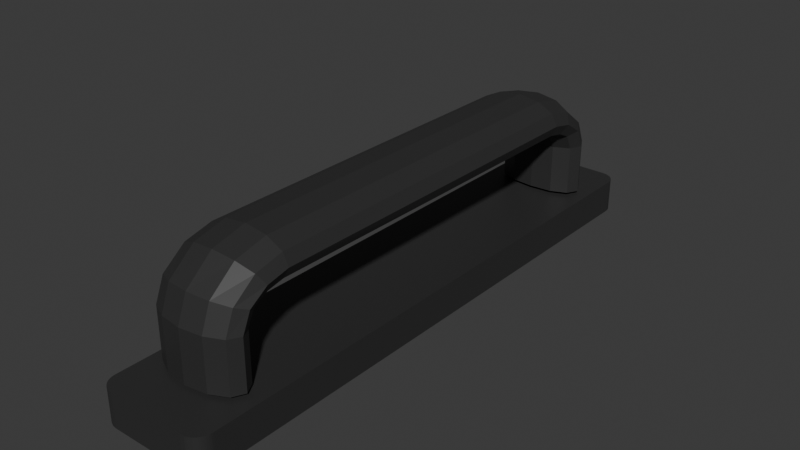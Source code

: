 # Source: handle.blend  (saved by Blender 4.4.32; exported with 4.5.12 LTS)
import bpy
from mathutils import Matrix  # noqa: F401  (used for matrix-valued properties, if any)

bpy.ops.wm.read_factory_settings(use_empty=True)
scene = bpy.context.scene
scene.name = 'Scene'

# ---- collections
col_handle = bpy.data.collections.new('handle'); scene.collection.children.link(col_handle)

# ---- materials (node trees are filled in below, after node groups)
mat_material_001 = bpy.data.materials.new('Material.001')

# ---- material node trees
mat_material_001.use_nodes = True; mat_material_001.node_tree.nodes.clear()
_N = mat_material_001.node_tree.nodes; _L = mat_material_001.node_tree.links
n0 = _N.new('ShaderNodeBsdfPrincipled'); n0.name = 'Principled BSDF'; n0.location = (10, 300)
n0.inputs[0].default_value = (0.03003, 0.03003, 0.03003, 1.0)
n1 = _N.new('ShaderNodeOutputMaterial'); n1.name = 'Material Output'; n1.location = (300, 300)
_L.new(n0.outputs[0], n1.inputs[0])
n1.is_active_output = True

# ---- world
world_world = bpy.data.worlds.new('World'); scene.world = world_world
world_world.use_nodes = True; world_world.node_tree.nodes.clear()
_N = world_world.node_tree.nodes; _L = world_world.node_tree.links
n0 = _N.new('ShaderNodeOutputWorld'); n0.name = 'World Output'; n0.location = (300, 300)
n1 = _N.new('ShaderNodeBackground'); n1.name = 'Background'; n1.location = (10, 300)
n1.inputs[0].default_value = (0.05088, 0.05088, 0.05088, 1.0)
_L.new(n1.outputs[0], n0.inputs[0])
n0.is_active_output = True
world_world.color = (0.05088, 0.05088, 0.05088)
world_world.sun_shadow_jitter_overblur = 0.0

# ---- meshes
me_cube_001 = bpy.data.meshes.new('Cube.001')
me_cube_001.from_pydata([(-0.01032, -0.08071, 0.04874), (-0.01762, -0.0807, 0.0451), (-0.02036, -0.08071, 0.03991), (-0.01784, -0.08073, 0.03491), (-0.01072, -0.08075, 0.03177), (-0.0008151, -0.08076, 0.03089), (-0.0003463, -3.415e-05, 0.03089), (0.009283, -0.08075, 0.03177), (0.0168, -0.08073, 0.03491), (0.01964, -0.08071, 0.03991), (0.01702, -0.0807, 0.0451), (0.009676, -0.08071, 0.04874), (-0.0003483, -0.08071, 0.05007), (-0.01032, -0.09522, 0.04525), (-0.01762, -0.0933, 0.04215), (-0.02036, -0.09059, 0.03773), (-0.01784, -0.08797, 0.03347), (-0.01072, -0.08634, 0.03078), (-0.0008151, -0.08589, 0.03003), (0.009283, -0.08634, 0.03078), (0.0168, -0.08797, 0.03347), (0.01964, -0.09059, 0.03773), (0.01702, -0.0933, 0.04215), (0.009676, -0.09522, 0.04525), (-0.0003483, -0.09592, 0.04638), (-0.01032, -0.1071, 0.03544), (-0.01762, -0.1037, 0.03412), (-0.02036, -0.09886, 0.03223), (-0.01784, -0.0942, 0.0304), (-0.01072, -0.09128, 0.02925), (-0.0008151, -0.09047, 0.02892), (0.009283, -0.09128, 0.02925), (0.0168, -0.0942, 0.0304), (0.01964, -0.09886, 0.03223), (0.01702, -0.1037, 0.03412), (0.009676, -0.1071, 0.03544), (-0.0003483, -0.1083, 0.03592), (-0.01032, -0.1114, 0.02419), (-0.01762, -0.1078, 0.02403), (-0.02036, -0.1026, 0.02379), (-0.01784, -0.09762, 0.02355), (-0.01072, -0.09449, 0.02339), (-0.0008151, -0.09361, 0.02334), (0.009283, -0.09449, 0.02339), (0.0168, -0.09762, 0.02355), (0.01964, -0.1026, 0.02379), (0.01702, -0.1078, 0.02403), (0.009676, -0.1114, 0.02419), (-0.0003483, -0.1128, 0.02425), (-0.01032, -0.1114, 0.01703), (-0.01762, -0.1078, 0.01707), (-0.02036, -0.1026, 0.01713), (-0.01784, -0.09762, 0.01717), (-0.01072, -0.09448, 0.01719), (-0.0008151, -0.0936, 0.01719), (0.009283, -0.09448, 0.01719), (0.0168, -0.09762, 0.01717), (0.01964, -0.1026, 0.01713), (0.01702, -0.1078, 0.01707), (0.009676, -0.1114, 0.01703), (-0.0003483, -0.1128, 0.01701), (-0.01032, -0.1114, 0.001447), (-0.01762, -0.1078, 0.001492), (-0.02036, -0.1026, 0.001547), (-0.01784, -0.09762, 0.00159), (-0.01072, -0.09448, 0.001608), (-0.0008151, -0.0936, 0.001608), (0.009283, -0.09448, 0.001608), (0.0168, -0.09762, 0.00159), (0.01964, -0.1026, 0.001547), (0.01702, -0.1078, 0.001492), (0.009676, -0.1114, 0.001447), (-0.0003483, -0.1128, 0.001429), (-1.974e-05, -0.0003854, 0.05007), (0.01042, 0.08033, 0.04874), (-0.01004, -0.0003878, 0.04874), (0.01773, 0.08033, 0.0451), (-0.01738, -0.0003898, 0.0451), (0.02047, 0.08034, 0.03991), (-0.02, -0.0003838, 0.03991), (0.01794, 0.08035, 0.03491), (-0.01717, -0.0003683, 0.03491), (0.01082, 0.08037, 0.03177), (-0.009651, -0.0003491, 0.03177), (0.0009159, 0.08038, 0.03089), (-0.009182, 0.08037, 0.03177), (0.01035, -0.0003491, 0.03177), (-0.0167, 0.08035, 0.03491), (0.01747, -0.0003683, 0.03491), (-0.01953, 0.08034, 0.03991), (0.02, -0.0003838, 0.03991), (-0.01692, 0.08033, 0.0451), (0.01726, -0.0003898, 0.0451), (-0.009575, 0.08033, 0.04874), (0.009956, -0.0003878, 0.04874), (0.0004491, 0.08034, 0.05007), (0.01042, 0.09485, 0.04525), (0.01773, 0.09293, 0.04215), (0.02047, 0.09021, 0.03773), (0.01794, 0.0876, 0.03347), (0.01082, 0.08597, 0.03078), (0.0009159, 0.08551, 0.03003), (-0.009182, 0.08597, 0.03078), (-0.0167, 0.0876, 0.03347), (-0.01953, 0.09021, 0.03773), (-0.01692, 0.09293, 0.04215), (-0.009575, 0.09485, 0.04525), (0.0004491, 0.09555, 0.04638), (0.01042, 0.1067, 0.03544), (0.01773, 0.1033, 0.03412), (0.02047, 0.09848, 0.03223), (0.01794, 0.09383, 0.0304), (0.01082, 0.09091, 0.02925), (0.0009159, 0.09009, 0.02892), (-0.009182, 0.09091, 0.02925), (-0.0167, 0.09383, 0.0304), (-0.01953, 0.09848, 0.03223), (-0.01692, 0.1033, 0.03412), (-0.009575, 0.1067, 0.03544), (0.0004491, 0.108, 0.03592), (0.01042, 0.1111, 0.02419), (0.01773, 0.1074, 0.02403), (0.02047, 0.1022, 0.02379), (0.01794, 0.09725, 0.02355), (0.01082, 0.09411, 0.02339), (0.0009159, 0.09323, 0.02334), (-0.009182, 0.09411, 0.02339), (-0.0167, 0.09725, 0.02355), (-0.01953, 0.1022, 0.02379), (-0.01692, 0.1074, 0.02403), (-0.009575, 0.1111, 0.02419), (0.0004491, 0.1124, 0.02425), (0.01042, 0.1111, 0.01703), (0.01773, 0.1074, 0.01707), (0.02047, 0.1022, 0.01713), (0.01794, 0.09724, 0.01717), (0.01082, 0.0941, 0.01719), (0.0009159, 0.09322, 0.01719), (-0.009182, 0.0941, 0.01719), (-0.0167, 0.09724, 0.01717), (-0.01953, 0.1022, 0.01713), (-0.01692, 0.1074, 0.01707), (-0.009575, 0.1111, 0.01703), (0.0004491, 0.1124, 0.01701), (0.01042, 0.1111, 0.001447), (0.01773, 0.1074, 0.001492), (0.02047, 0.1022, 0.001547), (0.01794, 0.09724, 0.00159), (0.01082, 0.0941, 0.001608), (0.0009159, 0.09322, 0.001608), (-0.009182, 0.0941, 0.001608), (-0.0167, 0.09724, 0.00159), (-0.01953, 0.1022, 0.001547), (-0.01692, 0.1074, 0.001492), (-0.009575, 0.1111, 0.001447), (0.0004491, 0.1124, 0.001429), (-0.025, -0.1225, -0.015), (-0.0175, -0.13, -0.015), (-0.02495, -0.1234, -0.015), (-0.02478, -0.1243, -0.015), (-0.02451, -0.1252, -0.015), (-0.02414, -0.126, -0.015), (-0.02367, -0.1268, -0.015), (-0.02311, -0.1275, -0.015), (-0.02247, -0.1281, -0.015), (-0.02176, -0.1287, -0.015), (-0.02099, -0.1291, -0.015), (-0.02016, -0.1295, -0.015), (-0.01929, -0.1298, -0.015), (-0.0184, -0.1299, -0.015), (-0.0175, -0.13, 0.0), (-0.025, -0.1225, 0.0), (-0.0184, -0.1299, 0.0), (-0.01929, -0.1298, 0.0), (-0.02016, -0.1295, 0.0), (-0.02099, -0.1291, 0.0), (-0.02176, -0.1287, 0.0), (-0.02247, -0.1281, 0.0), (-0.02311, -0.1275, 0.0), (-0.02367, -0.1268, 0.0), (-0.02414, -0.126, 0.0), (-0.02451, -0.1252, 0.0), (-0.02478, -0.1243, 0.0), (-0.02495, -0.1234, 0.0), (0.0175, -0.13, -0.015), (0.025, -0.1225, -0.015), (0.0184, -0.1299, -0.015), (0.01929, -0.1298, -0.015), (0.02016, -0.1295, -0.015), (0.02099, -0.1291, -0.015), (0.02176, -0.1287, -0.015), (0.02247, -0.1281, -0.015), (0.02311, -0.1275, -0.015), (0.02367, -0.1268, -0.015), (0.02414, -0.126, -0.015), (0.02451, -0.1252, -0.015), (0.02478, -0.1243, -0.015), (0.02495, -0.1234, -0.015), (0.025, -0.1225, 0.0), (0.0175, -0.13, 0.0), (0.02495, -0.1234, 0.0), (0.02478, -0.1243, 0.0), (0.02451, -0.1252, 0.0), (0.02414, -0.126, 0.0), (0.02367, -0.1268, 0.0), (0.02311, -0.1275, 0.0), (0.02247, -0.1281, 0.0), (0.02176, -0.1287, 0.0), (0.02099, -0.1291, 0.0), (0.02016, -0.1295, 0.0), (0.01929, -0.1298, 0.0), (0.0184, -0.1299, 0.0), (0.025, 0.1225, -0.015), (0.0175, 0.13, -0.015), (0.02495, 0.1234, -0.015), (0.02478, 0.1243, -0.015), (0.02451, 0.1252, -0.015), (0.02414, 0.126, -0.015), (0.02367, 0.1268, -0.015), (0.02311, 0.1275, -0.015), (0.02247, 0.1281, -0.015), (0.02176, 0.1287, -0.015), (0.02099, 0.1291, -0.015), (0.02016, 0.1295, -0.015), (0.01929, 0.1298, -0.015), (0.0184, 0.1299, -0.015), (0.0175, 0.13, 0.0), (0.025, 0.1225, 0.0), (0.0184, 0.1299, 0.0), (0.01929, 0.1298, 0.0), (0.02016, 0.1295, 0.0), (0.02099, 0.1291, 0.0), (0.02176, 0.1287, 0.0), (0.02247, 0.1281, 0.0), (0.02311, 0.1275, 0.0), (0.02367, 0.1268, 0.0), (0.02414, 0.126, 0.0), (0.02451, 0.1252, 0.0), (0.02478, 0.1243, 0.0), (0.02495, 0.1234, 0.0), (-0.0175, 0.13, -0.015), (-0.025, 0.1225, -0.015), (-0.0184, 0.1299, -0.015), (-0.01929, 0.1298, -0.015), (-0.02016, 0.1295, -0.015), (-0.02099, 0.1291, -0.015), (-0.02176, 0.1287, -0.015), (-0.02247, 0.1281, -0.015), (-0.02311, 0.1275, -0.015), (-0.02367, 0.1268, -0.015), (-0.02414, 0.126, -0.015), (-0.02451, 0.1252, -0.015), (-0.02478, 0.1243, -0.015), (-0.02495, 0.1234, -0.015), (-0.025, 0.1225, 0.0), (-0.0175, 0.13, 0.0), (-0.02495, 0.1234, 0.0), (-0.02478, 0.1243, 0.0), (-0.02451, 0.1252, 0.0), (-0.02414, 0.126, 0.0), (-0.02367, 0.1268, 0.0), (-0.02311, 0.1275, 0.0), (-0.02247, 0.1281, 0.0), (-0.02176, 0.1287, 0.0), (-0.02099, 0.1291, 0.0), (-0.02016, 0.1295, 0.0), (-0.01929, 0.1298, 0.0), (-0.0184, 0.1299, 0.0)], [], [(12, 11, 10, 9, 8, 7, 5, 4, 3, 2, 1, 0), (73, 94, 92, 90, 88, 86, 6, 83, 81, 79, 77, 75), (24, 23, 22, 21, 20, 19, 18, 17, 16, 15, 14, 13), (36, 35, 34, 33, 32, 31, 30, 29, 28, 27, 26, 25), (48, 47, 46, 45, 44, 43, 42, 41, 40, 39, 38, 37), (60, 59, 58, 57, 56, 55, 54, 53, 52, 51, 50, 49), (72, 71, 70, 69, 68, 67, 66, 65, 64, 63, 62, 61), (92, 10, 9, 90), (94, 11, 10, 92), (9, 21, 20, 8), (10, 22, 21, 9), (11, 23, 22, 10), (12, 24, 23, 11), (0, 13, 24, 12), (73, 75, 0, 12), (94, 73, 12, 11), (0, 1, 77, 75), (1, 2, 79, 77), (2, 3, 81, 79), (83, 4, 3, 81), (88, 90, 9, 8), (88, 8, 7, 86), (86, 7, 5, 6), (6, 5, 4, 83), (8, 20, 19, 7), (7, 19, 18, 5), (17, 4, 5, 18), (1, 14, 15, 2), (2, 15, 16, 3), (3, 16, 17, 4), (17, 29, 30, 18), (31, 19, 18, 30), (32, 20, 19, 31), (33, 21, 20, 32), (34, 22, 21, 33), (35, 23, 22, 34), (36, 24, 23, 35), (24, 36, 25, 13), (14, 26, 25, 13), (14, 26, 27, 15), (15, 27, 28, 16), (16, 28, 29, 17), (0, 13, 14, 1), (28, 40, 41, 29), (29, 41, 42, 30), (43, 31, 30, 42), (44, 32, 31, 43), (45, 33, 32, 44), (46, 34, 33, 45), (47, 35, 34, 46), (48, 36, 35, 47), (36, 48, 37, 25), (25, 37, 38, 26), (26, 38, 39, 27), (27, 39, 40, 28), (39, 51, 52, 40), (38, 50, 51, 39), (37, 49, 50, 38), (48, 60, 49, 37), (60, 48, 47, 59), (59, 47, 46, 58), (58, 46, 45, 57), (57, 45, 44, 56), (56, 44, 43, 55), (55, 43, 42, 54), (41, 53, 54, 42), (52, 51, 63, 64), (50, 62, 63, 51), (62, 50, 49, 61), (61, 49, 60, 72), (72, 60, 59, 71), (58, 70, 71, 59), (57, 69, 70, 58), (69, 57, 56, 68), (68, 56, 55, 67), (67, 55, 54, 66), (54, 66, 65, 53), (40, 52, 53, 41), (52, 64, 65, 53), (212, 214, 215, 216, 217, 218, 219, 220, 221, 222, 223, 224, 225, 213, 240, 242, 243, 244, 245, 246, 247, 248, 249, 250, 251, 252, 253, 241, 156, 158, 159, 160, 161, 162, 163, 164, 165, 166, 167, 168, 169, 157, 184, 186, 187, 188, 189, 190, 191, 192, 193, 194, 195, 196, 197, 185), (254, 256, 257, 258, 259, 260, 261, 262, 263, 264, 265, 266, 267, 255, 226, 228, 229, 230, 231, 232, 233, 234, 235, 236, 237, 238, 239, 227, 198, 200, 201, 202, 203, 204, 205, 206, 207, 208, 209, 210, 211, 199, 170, 172, 173, 174, 175, 176, 177, 178, 179, 180, 181, 182, 183, 171), (95, 93, 91, 89, 87, 85, 84, 82, 80, 78, 76, 74), (107, 106, 105, 104, 103, 102, 101, 100, 99, 98, 97, 96), (119, 118, 117, 116, 115, 114, 113, 112, 111, 110, 109, 108), (131, 130, 129, 128, 127, 126, 125, 124, 123, 122, 121, 120), (143, 142, 141, 140, 139, 138, 137, 136, 135, 134, 133, 132), (155, 154, 153, 152, 151, 150, 149, 148, 147, 146, 145, 144), (77, 91, 89, 79), (75, 93, 91, 77), (89, 104, 103, 87), (91, 105, 104, 89), (93, 106, 105, 91), (95, 107, 106, 93), (74, 96, 107, 95), (73, 94, 74, 95), (75, 73, 95, 93), (74, 76, 92, 94), (76, 78, 90, 92), (78, 80, 88, 90), (86, 82, 80, 88), (81, 79, 89, 87), (81, 87, 85, 83), (83, 85, 84, 6), (6, 84, 82, 86), (87, 103, 102, 85), (85, 102, 101, 84), (100, 82, 84, 101), (76, 97, 98, 78), (78, 98, 99, 80), (80, 99, 100, 82), (100, 112, 113, 101), (114, 102, 101, 113), (115, 103, 102, 114), (116, 104, 103, 115), (117, 105, 104, 116), (118, 106, 105, 117), (119, 107, 106, 118), (107, 119, 108, 96), (97, 109, 108, 96), (97, 109, 110, 98), (98, 110, 111, 99), (99, 111, 112, 100), (74, 96, 97, 76), (111, 123, 124, 112), (112, 124, 125, 113), (126, 114, 113, 125), (127, 115, 114, 126), (128, 116, 115, 127), (129, 117, 116, 128), (130, 118, 117, 129), (131, 119, 118, 130), (119, 131, 120, 108), (108, 120, 121, 109), (109, 121, 122, 110), (110, 122, 123, 111), (122, 134, 135, 123), (121, 133, 134, 122), (120, 132, 133, 121), (131, 143, 132, 120), (143, 131, 130, 142), (142, 130, 129, 141), (141, 129, 128, 140), (140, 128, 127, 139), (139, 127, 126, 138), (138, 126, 125, 137), (124, 136, 137, 125), (135, 134, 146, 147), (133, 145, 146, 134), (145, 133, 132, 144), (144, 132, 143, 155), (155, 143, 142, 154), (141, 153, 154, 142), (140, 152, 153, 141), (152, 140, 139, 151), (151, 139, 138, 150), (150, 138, 137, 149), (137, 149, 148, 136), (123, 135, 136, 124), (135, 147, 148, 136), (170, 157, 169, 172), (172, 169, 168, 173), (173, 168, 167, 174), (174, 167, 166, 175), (175, 166, 165, 176), (176, 165, 164, 177), (177, 164, 163, 178), (178, 163, 162, 179), (179, 162, 161, 180), (180, 161, 160, 181), (181, 160, 159, 182), (182, 159, 158, 183), (183, 158, 156, 171), (171, 156, 241, 254), (184, 199, 211, 186), (186, 211, 210, 187), (187, 210, 209, 188), (188, 209, 208, 189), (189, 208, 207, 190), (190, 207, 206, 191), (191, 206, 205, 192), (192, 205, 204, 193), (193, 204, 203, 194), (194, 203, 202, 195), (195, 202, 201, 196), (196, 201, 200, 197), (197, 200, 198, 185), (199, 184, 157, 170), (212, 227, 239, 214), (214, 239, 238, 215), (215, 238, 237, 216), (216, 237, 236, 217), (217, 236, 235, 218), (218, 235, 234, 219), (219, 234, 233, 220), (220, 233, 232, 221), (221, 232, 231, 222), (222, 231, 230, 223), (223, 230, 229, 224), (224, 229, 228, 225), (225, 228, 226, 213), (227, 212, 185, 198), (240, 255, 267, 242), (242, 267, 266, 243), (243, 266, 265, 244), (244, 265, 264, 245), (245, 264, 263, 246), (246, 263, 262, 247), (247, 262, 261, 248), (248, 261, 260, 249), (249, 260, 259, 250), (250, 259, 258, 251), (251, 258, 257, 252), (252, 257, 256, 253), (253, 256, 254, 241), (255, 240, 213, 226)])
_uv = me_cube_001.uv_layers.new(name='UVMap')
_uv.uv.foreach_set('vector', [0.75, 0.49, 0.87, 0.4578, 0.9578, 0.37, 0.99, 0.25, 0.9578, 0.13, 0.87, 0.04215, 0.75, 0.01, 0.63, 0.04215, 0.5422, 0.13, 0.51, 0.25, 0.5422, 0.37, 0.63, 0.4578, 0.75, 0.49, 0.87, 0.4578, 0.9578, 0.37, 0.99, 0.25, 0.9578, 0.13, 0.87, 0.04215, 0.75, 0.01, 0.63, 0.04215, 0.5422, 0.13, 0.51, 0.25, 0.5422, 0.37, 0.63, 0.4578, 0.75, 0.49, 0.87, 0.4578, 0.9578, 0.37, 0.99, 0.25, 0.9578, 0.13, 0.87, 0.04215, 0.75, 0.01, 0.63, 0.04215, 0.5422, 0.13, 0.51, 0.25, 0.5422, 0.37, 0.63, 0.4578, 0.75, 0.49, 0.87, 0.4578, 0.9578, 0.37, 0.99, 0.25, 0.9578, 0.13, 0.87, 0.04215, 0.75, 0.01, 0.63, 0.04215, 0.5422, 0.13, 0.51, 0.25, 0.5422, 0.37, 0.63, 0.4578, 0.75, 0.49, 0.87, 0.4578, 0.9578, 0.37, 0.99, 0.25, 0.9578, 0.13, 0.87, 0.04215, 0.75, 0.01, 0.63, 0.04215, 0.5422, 0.13, 0.51, 0.25, 0.5422, 0.37, 0.63, 0.4578, 0.75, 0.49, 0.87, 0.4578, 0.9578, 0.37, 0.99, 0.25, 0.9578, 0.13, 0.87, 0.04215, 0.75, 0.01, 0.63, 0.04215, 0.5422, 0.13, 0.51, 0.25, 0.5422, 0.37, 0.63, 0.4578, 0.75, 0.49, 0.87, 0.4578, 0.9578, 0.37, 0.99, 0.25, 0.9578, 0.13, 0.87, 0.04215, 0.75, 0.01, 0.63, 0.04215, 0.5422, 0.13, 0.51, 0.25, 0.5422, 0.37, 0.63, 0.4578, 0.9578, 0.37, 0.9578, 0.37, 0.99, 0.25, 0.99, 0.25, 0.87, 0.4578, 0.87, 0.4578, 0.9578, 0.37, 0.9578, 0.37, 0.99, 0.25, 0.99, 0.25, 0.9578, 0.13, 0.9578, 0.13, 0.9578, 0.37, 0.9578, 0.37, 0.99, 0.25, 0.99, 0.25, 0.87, 0.4578, 0.87, 0.4578, 0.9578, 0.37, 0.9578, 0.37, 0.75, 0.49, 0.75, 0.49, 0.87, 0.4578, 0.87, 0.4578, 0.63, 0.4578, 0.63, 0.4578, 0.75, 0.49, 0.75, 0.49, 0.75, 0.49, 0.63, 0.4578, 0.63, 0.4578, 0.75, 0.49, 0.87, 0.4578, 0.75, 0.49, 0.75, 0.49, 0.87, 0.4578, 0.63, 0.4578, 0.5422, 0.37, 0.5422, 0.37, 0.63, 0.4578, 0.5422, 0.37, 0.51, 0.25, 0.51, 0.25, 0.5422, 0.37, 0.51, 0.25, 0.5422, 0.13, 0.5422, 0.13, 0.51, 0.25, 0.63, 0.04215, 0.63, 0.04215, 0.5422, 0.13, 0.5422, 0.13, 0.9578, 0.13, 0.99, 0.25, 0.99, 0.25, 0.9578, 0.13, 0.9578, 0.13, 0.9578, 0.13, 0.87, 0.04215, 0.87, 0.04215, 0.87, 0.04215, 0.87, 0.04215, 0.75, 0.01, 0.75, 0.01, 0.75, 0.01, 0.75, 0.01, 0.63, 0.04215, 0.63, 0.04215, 0.9578, 0.13, 0.9578, 0.13, 0.87, 0.04215, 0.87, 0.04215, 0.87, 0.04215, 0.87, 0.04215, 0.75, 0.01, 0.75, 0.01, 0.63, 0.04215, 0.63, 0.04215, 0.75, 0.01, 0.75, 0.01, 0.5422, 0.37, 0.5422, 0.37, 0.51, 0.25, 0.51, 0.25, 0.51, 0.25, 0.51, 0.25, 0.5422, 0.13, 0.5422, 0.13, 0.5422, 0.13, 0.5422, 0.13, 0.63, 0.04215, 0.63, 0.04215, 0.63, 0.04215, 0.63, 0.04215, 0.75, 0.01, 0.75, 0.01, 0.87, 0.04215, 0.87, 0.04215, 0.75, 0.01, 0.75, 0.01, 0.9578, 0.13, 0.9578, 0.13, 0.87, 0.04215, 0.87, 0.04215, 0.99, 0.25, 0.99, 0.25, 0.9578, 0.13, 0.9578, 0.13, 0.9578, 0.37, 0.9578, 0.37, 0.99, 0.25, 0.99, 0.25, 0.87, 0.4578, 0.87, 0.4578, 0.9578, 0.37, 0.9578, 0.37, 0.75, 0.49, 0.75, 0.49, 0.87, 0.4578, 0.87, 0.4578, 0.75, 0.49, 0.75, 0.49, 0.63, 0.4578, 0.63, 0.4578, 0.5422, 0.37, 0.5422, 0.37, 0.63, 0.4578, 0.63, 0.4578, 0.5422, 0.37, 0.5422, 0.37, 0.51, 0.25, 0.51, 0.25, 0.51, 0.25, 0.51, 0.25, 0.5422, 0.13, 0.5422, 0.13, 0.5422, 0.13, 0.5422, 0.13, 0.63, 0.04215, 0.63, 0.04215, 0.63, 0.4578, 0.63, 0.4578, 0.5422, 0.37, 0.5422, 0.37, 0.5422, 0.13, 0.5422, 0.13, 0.63, 0.04215, 0.63, 0.04215, 0.63, 0.04215, 0.63, 0.04215, 0.75, 0.01, 0.75, 0.01, 0.87, 0.04215, 0.87, 0.04215, 0.75, 0.01, 0.75, 0.01, 0.9578, 0.13, 0.9578, 0.13, 0.87, 0.04215, 0.87, 0.04215, 0.99, 0.25, 0.99, 0.25, 0.9578, 0.13, 0.9578, 0.13, 0.9578, 0.37, 0.9578, 0.37, 0.99, 0.25, 0.99, 0.25, 0.87, 0.4578, 0.87, 0.4578, 0.9578, 0.37, 0.9578, 0.37, 0.75, 0.49, 0.75, 0.49, 0.87, 0.4578, 0.87, 0.4578, 0.75, 0.49, 0.75, 0.49, 0.63, 0.4578, 0.63, 0.4578, 0.63, 0.4578, 0.63, 0.4578, 0.5422, 0.37, 0.5422, 0.37, 0.5422, 0.37, 0.5422, 0.37, 0.51, 0.25, 0.51, 0.25, 0.51, 0.25, 0.51, 0.25, 0.5422, 0.13, 0.5422, 0.13, 0.51, 0.25, 0.51, 0.25, 0.5422, 0.13, 0.5422, 0.13, 0.5422, 0.37, 0.5422, 0.37, 0.51, 0.25, 0.51, 0.25, 0.63, 0.4578, 0.63, 0.4578, 0.5422, 0.37, 0.5422, 0.37, 0.75, 0.49, 0.75, 0.49, 0.63, 0.4578, 0.63, 0.4578, 0.75, 0.49, 0.75, 0.49, 0.87, 0.4578, 0.87, 0.4578, 0.87, 0.4578, 0.87, 0.4578, 0.9578, 0.37, 0.9578, 0.37, 0.9578, 0.37, 0.9578, 0.37, 0.99, 0.25, 0.99, 0.25, 0.99, 0.25, 0.99, 0.25, 0.9578, 0.13, 0.9578, 0.13, 0.9578, 0.13, 0.9578, 0.13, 0.87, 0.04215, 0.87, 0.04215, 0.87, 0.04215, 0.87, 0.04215, 0.75, 0.01, 0.75, 0.01, 0.63, 0.04215, 0.63, 0.04215, 0.75, 0.01, 0.75, 0.01, 0.5422, 0.13, 0.51, 0.25, 0.51, 0.25, 0.5422, 0.13, 0.5422, 0.37, 0.5422, 0.37, 0.51, 0.25, 0.51, 0.25, 0.5422, 0.37, 0.5422, 0.37, 0.63, 0.4578, 0.63, 0.4578, 0.63, 0.4578, 0.63, 0.4578, 0.75, 0.49, 0.75, 0.49, 0.75, 0.49, 0.75, 0.49, 0.87, 0.4578, 0.87, 0.4578, 0.9578, 0.37, 0.9578, 0.37, 0.87, 0.4578, 0.87, 0.4578, 0.99, 0.25, 0.99, 0.25, 0.9578, 0.37, 0.9578, 0.37, 0.99, 0.25, 0.99, 0.25, 0.9578, 0.13, 0.9578, 0.13, 0.9578, 0.13, 0.9578, 0.13, 0.87, 0.04215, 0.87, 0.04215, 0.87, 0.04215, 0.87, 0.04215, 0.75, 0.01, 0.75, 0.01, 0.75, 0.01, 0.75, 0.01, 0.63, 0.04215, 0.63, 0.04215, 0.5422, 0.13, 0.5422, 0.13, 0.63, 0.04215, 0.63, 0.04215, 0.5422, 0.13, 0.5422, 0.13, 0.63, 0.04215, 0.63, 0.04215, 0.375, 0.007212, 0.3753, 0.006342, 0.3761, 0.005486, 0.3774, 0.004654, 0.3793, 0.00386, 0.3816, 0.003115, 0.3844, 0.002429, 0.3876, 0.001814, 0.3912, 0.001277, 0.3951, 0.000826, 0.3992, 0.0004686, 0.4035, 0.0002095, 0.408, 5.257e-05, 0.4125, 0.0, 0.5875, 0.0, 0.592, 5.257e-05, 0.5965, 0.0002095, 0.6008, 0.0004686, 0.6049, 0.000826, 0.6088, 0.001277, 0.6124, 0.001814, 0.6156, 0.002429, 0.6184, 0.003115, 0.6207, 0.00386, 0.6226, 0.004654, 0.6239, 0.005486, 0.6247, 0.006342, 0.625, 0.007212, 0.625, 0.2428, 0.6247, 0.2437, 0.6239, 0.2445, 0.6226, 0.2453, 0.6207, 0.2461, 0.6184, 0.2469, 0.6156, 0.2476, 0.6124, 0.2482, 0.6088, 0.2487, 0.6049, 0.2492, 0.6008, 0.2495, 0.5965, 0.2498, 0.592, 0.2499, 0.5875, 0.25, 0.4125, 0.25, 0.408, 0.2499, 0.4035, 0.2498, 0.3992, 0.2495, 0.3951, 0.2492, 0.3912, 0.2487, 0.3876, 0.2482, 0.3844, 0.2476, 0.3816, 0.2469, 0.3793, 0.2461, 0.3774, 0.2453, 0.3761, 0.2445, 0.3753, 0.2437, 0.375, 0.2428, 0.375, 0.2572, 0.3753, 0.2563, 0.3761, 0.2555, 0.3774, 0.2547, 0.3793, 0.2539, 0.3816, 0.2531, 0.3844, 0.2524, 0.3876, 0.2518, 0.3912, 0.2513, 0.3951, 0.2508, 0.3992, 0.2505, 0.4035, 0.2502, 0.408, 0.2501, 0.4125, 0.25, 0.5875, 0.25, 0.592, 0.2501, 0.5965, 0.2502, 0.6008, 0.2505, 0.6049, 0.2508, 0.6088, 0.2513, 0.6124, 0.2518, 0.6156, 0.2524, 0.6184, 0.2531, 0.6207, 0.2539, 0.6226, 0.2547, 0.6239, 0.2555, 0.6247, 0.2563, 0.625, 0.2572, 0.625, 0.4928, 0.6247, 0.4937, 0.6239, 0.4945, 0.6226, 0.4953, 0.6207, 0.4961, 0.6184, 0.4969, 0.6156, 0.4976, 0.6124, 0.4982, 0.6088, 0.4987, 0.6049, 0.4992, 0.6008, 0.4995, 0.5965, 0.4998, 0.592, 0.4999, 0.5875, 0.5, 0.4125, 0.5, 0.408, 0.4999, 0.4035, 0.4998, 0.3992, 0.4995, 0.3951, 0.4992, 0.3912, 0.4987, 0.3876, 0.4982, 0.3844, 0.4976, 0.3816, 0.4969, 0.3793, 0.4961, 0.3774, 0.4953, 0.3761, 0.4945, 0.3753, 0.4937, 0.375, 0.4928, 0.75, 0.49, 0.87, 0.4578, 0.9578, 0.37, 0.99, 0.25, 0.9578, 0.13, 0.87, 0.04215, 0.75, 0.01, 0.63, 0.04215, 0.5422, 0.13, 0.51, 0.25, 0.5422, 0.37, 0.63, 0.4578, 0.75, 0.49, 0.87, 0.4578, 0.9578, 0.37, 0.99, 0.25, 0.9578, 0.13, 0.87, 0.04215, 0.75, 0.01, 0.63, 0.04215, 0.5422, 0.13, 0.51, 0.25, 0.5422, 0.37, 0.63, 0.4578, 0.75, 0.49, 0.87, 0.4578, 0.9578, 0.37, 0.99, 0.25, 0.9578, 0.13, 0.87, 0.04215, 0.75, 0.01, 0.63, 0.04215, 0.5422, 0.13, 0.51, 0.25, 0.5422, 0.37, 0.63, 0.4578, 0.75, 0.49, 0.87, 0.4578, 0.9578, 0.37, 0.99, 0.25, 0.9578, 0.13, 0.87, 0.04215, 0.75, 0.01, 0.63, 0.04215, 0.5422, 0.13, 0.51, 0.25, 0.5422, 0.37, 0.63, 0.4578, 0.75, 0.49, 0.87, 0.4578, 0.9578, 0.37, 0.99, 0.25, 0.9578, 0.13, 0.87, 0.04215, 0.75, 0.01, 0.63, 0.04215, 0.5422, 0.13, 0.51, 0.25, 0.5422, 0.37, 0.63, 0.4578, 0.75, 0.49, 0.87, 0.4578, 0.9578, 0.37, 0.99, 0.25, 0.9578, 0.13, 0.87, 0.04215, 0.75, 0.01, 0.63, 0.04215, 0.5422, 0.13, 0.51, 0.25, 0.5422, 0.37, 0.63, 0.4578, 0.9578, 0.37, 0.9578, 0.37, 0.99, 0.25, 0.99, 0.25, 0.87, 0.4578, 0.87, 0.4578, 0.9578, 0.37, 0.9578, 0.37, 0.99, 0.25, 0.99, 0.25, 0.9578, 0.13, 0.9578, 0.13, 0.9578, 0.37, 0.9578, 0.37, 0.99, 0.25, 0.99, 0.25, 0.87, 0.4578, 0.87, 0.4578, 0.9578, 0.37, 0.9578, 0.37, 0.75, 0.49, 0.75, 0.49, 0.87, 0.4578, 0.87, 0.4578, 0.63, 0.4578, 0.63, 0.4578, 0.75, 0.49, 0.75, 0.49, 0.75, 0.49, 0.63, 0.4578, 0.63, 0.4578, 0.75, 0.49, 0.87, 0.4578, 0.75, 0.49, 0.75, 0.49, 0.87, 0.4578, 0.63, 0.4578, 0.5422, 0.37, 0.5422, 0.37, 0.63, 0.4578, 0.5422, 0.37, 0.51, 0.25, 0.51, 0.25, 0.5422, 0.37, 0.51, 0.25, 0.5422, 0.13, 0.5422, 0.13, 0.51, 0.25, 0.63, 0.04215, 0.63, 0.04215, 0.5422, 0.13, 0.5422, 0.13, 0.9578, 0.13, 0.99, 0.25, 0.99, 0.25, 0.9578, 0.13, 0.9578, 0.13, 0.9578, 0.13, 0.87, 0.04215, 0.87, 0.04215, 0.87, 0.04215, 0.87, 0.04215, 0.75, 0.01, 0.75, 0.01, 0.75, 0.01, 0.75, 0.01, 0.63, 0.04215, 0.63, 0.04215, 0.9578, 0.13, 0.9578, 0.13, 0.87, 0.04215, 0.87, 0.04215, 0.87, 0.04215, 0.87, 0.04215, 0.75, 0.01, 0.75, 0.01, 0.63, 0.04215, 0.63, 0.04215, 0.75, 0.01, 0.75, 0.01, 0.5422, 0.37, 0.5422, 0.37, 0.51, 0.25, 0.51, 0.25, 0.51, 0.25, 0.51, 0.25, 0.5422, 0.13, 0.5422, 0.13, 0.5422, 0.13, 0.5422, 0.13, 0.63, 0.04215, 0.63, 0.04215, 0.63, 0.04215, 0.63, 0.04215, 0.75, 0.01, 0.75, 0.01, 0.87, 0.04215, 0.87, 0.04215, 0.75, 0.01, 0.75, 0.01, 0.9578, 0.13, 0.9578, 0.13, 0.87, 0.04215, 0.87, 0.04215, 0.99, 0.25, 0.99, 0.25, 0.9578, 0.13, 0.9578, 0.13, 0.9578, 0.37, 0.9578, 0.37, 0.99, 0.25, 0.99, 0.25, 0.87, 0.4578, 0.87, 0.4578, 0.9578, 0.37, 0.9578, 0.37, 0.75, 0.49, 0.75, 0.49, 0.87, 0.4578, 0.87, 0.4578, 0.75, 0.49, 0.75, 0.49, 0.63, 0.4578, 0.63, 0.4578, 0.5422, 0.37, 0.5422, 0.37, 0.63, 0.4578, 0.63, 0.4578, 0.5422, 0.37, 0.5422, 0.37, 0.51, 0.25, 0.51, 0.25, 0.51, 0.25, 0.51, 0.25, 0.5422, 0.13, 0.5422, 0.13, 0.5422, 0.13, 0.5422, 0.13, 0.63, 0.04215, 0.63, 0.04215, 0.63, 0.4578, 0.63, 0.4578, 0.5422, 0.37, 0.5422, 0.37, 0.5422, 0.13, 0.5422, 0.13, 0.63, 0.04215, 0.63, 0.04215, 0.63, 0.04215, 0.63, 0.04215, 0.75, 0.01, 0.75, 0.01, 0.87, 0.04215, 0.87, 0.04215, 0.75, 0.01, 0.75, 0.01, 0.9578, 0.13, 0.9578, 0.13, 0.87, 0.04215, 0.87, 0.04215, 0.99, 0.25, 0.99, 0.25, 0.9578, 0.13, 0.9578, 0.13, 0.9578, 0.37, 0.9578, 0.37, 0.99, 0.25, 0.99, 0.25, 0.87, 0.4578, 0.87, 0.4578, 0.9578, 0.37, 0.9578, 0.37, 0.75, 0.49, 0.75, 0.49, 0.87, 0.4578, 0.87, 0.4578, 0.75, 0.49, 0.75, 0.49, 0.63, 0.4578, 0.63, 0.4578, 0.63, 0.4578, 0.63, 0.4578, 0.5422, 0.37, 0.5422, 0.37, 0.5422, 0.37, 0.5422, 0.37, 0.51, 0.25, 0.51, 0.25, 0.51, 0.25, 0.51, 0.25, 0.5422, 0.13, 0.5422, 0.13, 0.51, 0.25, 0.51, 0.25, 0.5422, 0.13, 0.5422, 0.13, 0.5422, 0.37, 0.5422, 0.37, 0.51, 0.25, 0.51, 0.25, 0.63, 0.4578, 0.63, 0.4578, 0.5422, 0.37, 0.5422, 0.37, 0.75, 0.49, 0.75, 0.49, 0.63, 0.4578, 0.63, 0.4578, 0.75, 0.49, 0.75, 0.49, 0.87, 0.4578, 0.87, 0.4578, 0.87, 0.4578, 0.87, 0.4578, 0.9578, 0.37, 0.9578, 0.37, 0.9578, 0.37, 0.9578, 0.37, 0.99, 0.25, 0.99, 0.25, 0.99, 0.25, 0.99, 0.25, 0.9578, 0.13, 0.9578, 0.13, 0.9578, 0.13, 0.9578, 0.13, 0.87, 0.04215, 0.87, 0.04215, 0.87, 0.04215, 0.87, 0.04215, 0.75, 0.01, 0.75, 0.01, 0.63, 0.04215, 0.63, 0.04215, 0.75, 0.01, 0.75, 0.01, 0.5422, 0.13, 0.51, 0.25, 0.51, 0.25, 0.5422, 0.13, 0.5422, 0.37, 0.5422, 0.37, 0.51, 0.25, 0.51, 0.25, 0.5422, 0.37, 0.5422, 0.37, 0.63, 0.4578, 0.63, 0.4578, 0.63, 0.4578, 0.63, 0.4578, 0.75, 0.49, 0.75, 0.49, 0.75, 0.49, 0.75, 0.49, 0.87, 0.4578, 0.87, 0.4578, 0.9578, 0.37, 0.9578, 0.37, 0.87, 0.4578, 0.87, 0.4578, 0.99, 0.25, 0.99, 0.25, 0.9578, 0.37, 0.9578, 0.37, 0.99, 0.25, 0.99, 0.25, 0.9578, 0.13, 0.9578, 0.13, 0.9578, 0.13, 0.9578, 0.13, 0.87, 0.04215, 0.87, 0.04215, 0.87, 0.04215, 0.87, 0.04215, 0.75, 0.01, 0.75, 0.01, 0.75, 0.01, 0.75, 0.01, 0.63, 0.04215, 0.63, 0.04215, 0.5422, 0.13, 0.5422, 0.13, 0.63, 0.04215, 0.63, 0.04215, 0.5422, 0.13, 0.5422, 0.13, 0.63, 0.04215, 0.63, 0.04215, 0.375, 0.7125, 0.625, 0.7125, 0.625, 0.717, 0.375, 0.717, 0.375, 0.717, 0.625, 0.717, 0.625, 0.7215, 0.375, 0.7215, 0.375, 0.7215, 0.625, 0.7215, 0.625, 0.7258, 0.375, 0.7258, 0.375, 0.7258, 0.625, 0.7258, 0.625, 0.7299, 0.375, 0.7299, 0.375, 0.7299, 0.625, 0.7299, 0.625, 0.7338, 0.375, 0.7338, 0.375, 0.7338, 0.625, 0.7338, 0.625, 0.7374, 0.375, 0.7374, 0.375, 0.7374, 0.625, 0.7374, 0.625, 0.75, 0.375, 0.75, 0.125, 0.5, 0.375, 0.5, 0.375, 0.5031, 0.125, 0.5031, 0.125, 0.5031, 0.375, 0.5031, 0.375, 0.5039, 0.125, 0.5039, 0.125, 0.5039, 0.375, 0.5039, 0.375, 0.5047, 0.125, 0.5047, 0.125, 0.5047, 0.375, 0.5047, 0.375, 0.5055, 0.125, 0.5055, 0.125, 0.5055, 0.375, 0.5055, 0.375, 0.5063, 0.125, 0.5063, 0.125, 0.5063, 0.375, 0.5063, 0.375, 0.5072, 0.125, 0.5072, 0.125, 0.5072, 0.375, 0.5072, 0.375, 0.7428, 0.125, 0.7428, 0.625, 0.5375, 0.375, 0.5375, 0.375, 0.533, 0.625, 0.533, 0.625, 0.533, 0.375, 0.533, 0.375, 0.5285, 0.625, 0.5285, 0.625, 0.5285, 0.375, 0.5285, 0.375, 0.5242, 0.625, 0.5242, 0.625, 0.5242, 0.375, 0.5242, 0.375, 0.5201, 0.625, 0.5201, 0.625, 0.5201, 0.375, 0.5201, 0.375, 0.5162, 0.625, 0.5162, 0.625, 0.5162, 0.375, 0.5162, 0.375, 0.5, 0.625, 0.5, 0.625, 1.0, 0.375, 1.0, 0.375, 0.9976, 0.625, 0.9976, 0.625, 0.9976, 0.375, 0.9976, 0.375, 0.9969, 0.625, 0.9969, 0.625, 0.9969, 0.375, 0.9969, 0.375, 0.9961, 0.625, 0.9961, 0.625, 0.9961, 0.375, 0.9961, 0.375, 0.9953, 0.625, 0.9953, 0.625, 0.9953, 0.375, 0.9953, 0.375, 0.9945, 0.625, 0.9945, 0.625, 0.9945, 0.375, 0.9945, 0.375, 0.9937, 0.625, 0.9937, 0.625, 0.9937, 0.375, 0.9937, 0.375, 0.9928, 0.625, 0.9928, 0.375, 0.5375, 0.625, 0.5375, 0.625, 0.7125, 0.375, 0.7125, 0.625, 0.7572, 0.375, 0.7572, 0.375, 0.7563, 0.625, 0.7563, 0.625, 0.7563, 0.375, 0.7563, 0.375, 0.7555, 0.625, 0.7555, 0.625, 0.7555, 0.375, 0.7555, 0.375, 0.7547, 0.625, 0.7547, 0.625, 0.7547, 0.375, 0.7547, 0.375, 0.7539, 0.625, 0.7539, 0.625, 0.7539, 0.375, 0.7539, 0.375, 0.7531, 0.625, 0.7531, 0.625, 0.7531, 0.375, 0.7531, 0.375, 0.75, 0.625, 0.75, 0.875, 0.75, 0.625, 0.75, 0.625, 0.7374, 0.875, 0.7374, 0.875, 0.7374, 0.625, 0.7374, 0.625, 0.7338, 0.875, 0.7338, 0.875, 0.7338, 0.625, 0.7338, 0.625, 0.7299, 0.875, 0.7299, 0.875, 0.7299, 0.625, 0.7299, 0.625, 0.7258, 0.875, 0.7258, 0.875, 0.7258, 0.625, 0.7258, 0.625, 0.7215, 0.875, 0.7215, 0.875, 0.7215, 0.625, 0.7215, 0.625, 0.717, 0.875, 0.717, 0.875, 0.717, 0.625, 0.717, 0.625, 0.7125, 0.875, 0.7125, 0.375, 0.7572, 0.625, 0.7572, 0.625, 0.9928, 0.375, 0.9928, 0.875, 0.5375, 0.625, 0.5375, 0.625, 0.533, 0.875, 0.533, 0.875, 0.533, 0.625, 0.533, 0.625, 0.5285, 0.875, 0.5285, 0.875, 0.5285, 0.625, 0.5285, 0.625, 0.5242, 0.875, 0.5242, 0.875, 0.5242, 0.625, 0.5242, 0.625, 0.5201, 0.875, 0.5201, 0.875, 0.5201, 0.625, 0.5201, 0.625, 0.5162, 0.875, 0.5162, 0.875, 0.5162, 0.625, 0.5162, 0.625, 0.5, 0.875, 0.5, 0.375, 0.75, 0.125, 0.75, 0.125, 0.7476, 0.375, 0.7476, 0.375, 0.7476, 0.125, 0.7476, 0.125, 0.7469, 0.375, 0.7469, 0.375, 0.7469, 0.125, 0.7469, 0.125, 0.7461, 0.375, 0.7461, 0.375, 0.7461, 0.125, 0.7461, 0.125, 0.7453, 0.375, 0.7453, 0.375, 0.7453, 0.125, 0.7453, 0.125, 0.7445, 0.375, 0.7445, 0.375, 0.7445, 0.125, 0.7445, 0.125, 0.7437, 0.375, 0.7437, 0.375, 0.7437, 0.125, 0.7437, 0.125, 0.7428, 0.375, 0.7428, 0.625, 0.5375, 0.875, 0.5375, 0.875, 0.7125, 0.625, 0.7125])
me_cube_001.materials.append(mat_material_001)
me_cube_001.update()

# ---- objects
ob_handle = bpy.data.objects.new('handle', me_cube_001)

# ---- transforms, parenting, visibility, modifiers, constraints
ob_handle.location = (0.0, 0.0, 0.0)

# ---- collection membership
col_handle.objects.link(ob_handle)

# ---- scene / render settings (as saved in the file)
scene.frame_start = 1; scene.frame_end = 250; scene.frame_set(1)
scene.render.engine = 'BLENDER_EEVEE_NEXT'
bpy.context.view_layer.update()

# ---- added for rendering (the .blend has no active camera and no usable light): camera, sun
cam_auto = bpy.data.cameras.new('AutoCamera')
cam_auto.lens = 50.0
cam_auto.sensor_width = 36.0
cam_auto.clip_end = 1000.0
ob_auto_camera = bpy.data.objects.new('AutoCamera', cam_auto)
scene.collection.objects.link(ob_auto_camera)
ob_auto_camera.location = (0.252257, -0.302708, 0.219342)
ob_auto_camera.rotation_euler = (1.09748, -7.21219e-08, 0.694738)
scene.camera = ob_auto_camera
light_auto_sun = bpy.data.lights.new('AutoSun', 'SUN')
light_auto_sun.energy = 3.0
light_auto_sun.angle = 0.0523599
ob_auto_sun = bpy.data.objects.new('AutoSun', light_auto_sun)
scene.collection.objects.link(ob_auto_sun)
ob_auto_sun.rotation_euler = (0.872665, 0.174533, 0.523599)
bpy.context.view_layer.update()
